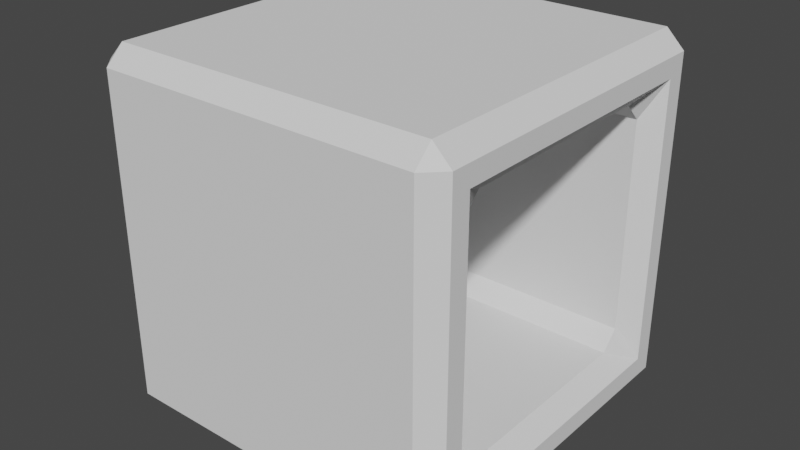 # Source: shootoer.blend  (saved by Blender 3.3.6; exported with 4.5.12 LTS)
import bpy
from mathutils import Matrix  # noqa: F401  (used for matrix-valued properties, if any)

bpy.ops.wm.read_factory_settings(use_empty=True)
scene = bpy.context.scene
scene.name = 'Scene'

# ---- collections
col_collection = bpy.data.collections.new('Collection'); scene.collection.children.link(col_collection)

# ---- world
world_world = bpy.data.worlds.new('World'); scene.world = world_world
world_world.use_nodes = True; world_world.node_tree.nodes.clear()
_N = world_world.node_tree.nodes; _L = world_world.node_tree.links
n0 = _N.new('ShaderNodeOutputWorld'); n0.name = 'World Output'; n0.location = (300, 300)
n1 = _N.new('ShaderNodeBackground'); n1.name = 'Background'; n1.location = (10, 300)
n1.inputs[0].default_value = (0.05088, 0.05088, 0.05088, 1.0)
_L.new(n1.outputs[0], n0.inputs[0])
n0.is_active_output = True
world_world.color = (0.05088, 0.05088, 0.05088)
world_world.use_sun_shadow = False
world_world.sun_shadow_jitter_overblur = 0.0

# ---- meshes
me_cube_001 = bpy.data.meshes.new('Cube.001')
me_cube_001.from_pydata([(-1.0, -1.0, -1.0), (-1.0, -1.0, 1.0), (-1.0, 1.0, -1.0), (-1.0, 1.0, 1.0), (1.0, -1.0, -1.0), (1.0, -1.0, 1.0), (1.0, 1.0, -1.0), (1.0, 1.0, 1.0), (1.0, -0.6905, -0.6905), (1.0, -0.6905, 0.6905), (1.0, 0.6905, -0.6905), (1.0, 0.6905, 0.6905), (-0.7062, -0.6905, -0.6905), (-0.7062, -0.6905, 0.6905), (-0.7062, 0.6905, -0.6905), (-0.7062, 0.6905, 0.6905)], [], [(0, 1, 3, 2), (2, 3, 7, 6), (6, 7, 11, 10), (4, 5, 1, 0), (2, 6, 4, 0), (7, 3, 1, 5), (9, 8, 12, 13), (5, 4, 8, 9), (4, 6, 10, 8), (7, 5, 9, 11), (14, 15, 13, 12), (8, 10, 14, 12), (11, 9, 13, 15), (10, 11, 15, 14)])
_uv = me_cube_001.uv_layers.new(name='UVMap')
_uv.uv.foreach_set('vector', [0.375, 0.0, 0.625, 0.0, 0.625, 0.25, 0.375, 0.25, 0.375, 0.25, 0.625, 0.25, 0.625, 0.5, 0.375, 0.5, 0.375, 0.5, 0.625, 0.5, 0.625, 0.5, 0.375, 0.5, 0.375, 0.75, 0.625, 0.75, 0.625, 1.0, 0.375, 1.0, 0.125, 0.5, 0.375, 0.5, 0.375, 0.75, 0.125, 0.75, 0.625, 0.5, 0.875, 0.5, 0.875, 0.75, 0.625, 0.75, 0.625, 0.75, 0.375, 0.75, 0.375, 0.75, 0.625, 0.75, 0.625, 0.75, 0.375, 0.75, 0.375, 0.75, 0.625, 0.75, 0.375, 0.75, 0.375, 0.5, 0.375, 0.5, 0.375, 0.75, 0.625, 0.5, 0.625, 0.75, 0.625, 0.75, 0.625, 0.5, 0.375, 0.5, 0.625, 0.5, 0.625, 0.75, 0.375, 0.75, 0.375, 0.75, 0.375, 0.5, 0.375, 0.5, 0.375, 0.75, 0.625, 0.5, 0.625, 0.75, 0.625, 0.75, 0.625, 0.5, 0.375, 0.5, 0.625, 0.5, 0.625, 0.5, 0.375, 0.5])
me_cube_001.update()

# ---- objects
ob_cube = bpy.data.objects.new('Cube', me_cube_001)

# ---- transforms, parenting, visibility, modifiers, constraints
ob_cube.location = (0.0, 0.0, 0.0)
_m = ob_cube.modifiers.new('Bevel', 'BEVEL')

# ---- collection membership
col_collection.objects.link(ob_cube)

# ---- scene / render settings (as saved in the file)
scene.frame_start = 1; scene.frame_end = 250; scene.frame_set(1)
scene.render.engine = 'BLENDER_EEVEE_NEXT'
scene.cycles.sampling_pattern = 'TABULATED_SOBOL'
scene.cycles.use_light_tree = False
scene.view_settings.view_transform = 'Filmic'
bpy.context.view_layer.update()

# ---- added for rendering (the .blend has no active camera and no usable light): camera, sun
cam_auto = bpy.data.cameras.new('AutoCamera')
cam_auto.lens = 50.0
cam_auto.sensor_width = 36.0
cam_auto.clip_end = 1000.0
ob_auto_camera = bpy.data.objects.new('AutoCamera', cam_auto)
scene.collection.objects.link(ob_auto_camera)
ob_auto_camera.location = (3.20507, -3.84609, 2.56406)
ob_auto_camera.rotation_euler = (1.09748, -7.21219e-08, 0.694738)
scene.camera = ob_auto_camera
light_auto_sun = bpy.data.lights.new('AutoSun', 'SUN')
light_auto_sun.energy = 3.0
light_auto_sun.angle = 0.0523599
ob_auto_sun = bpy.data.objects.new('AutoSun', light_auto_sun)
scene.collection.objects.link(ob_auto_sun)
ob_auto_sun.rotation_euler = (0.872665, 0.174533, 0.523599)
bpy.context.view_layer.update()
